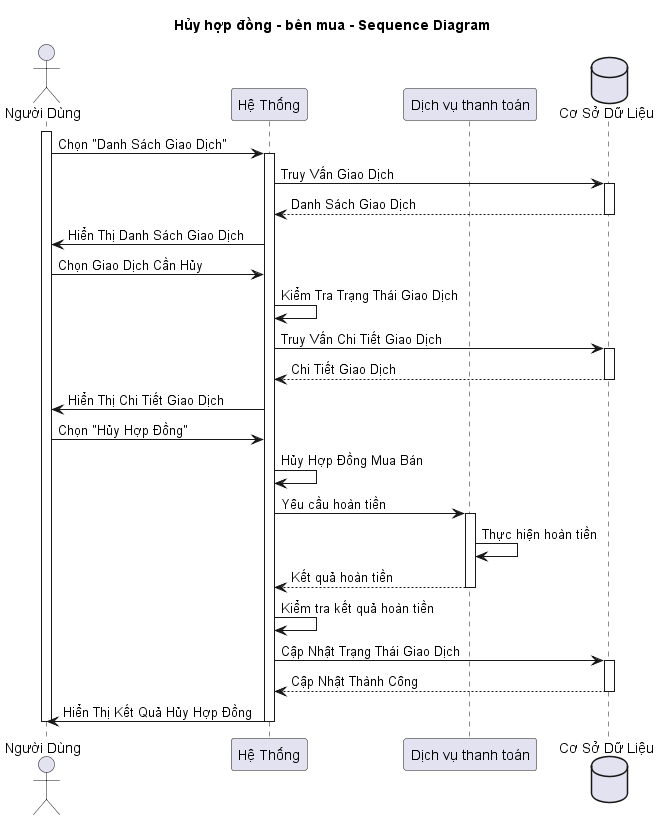

The diagram above was rendered by PlantUML. Its source (embedded in the PNG):
@startuml
title Hủy hợp đồng - bên mua - Sequence Diagram
actor "Người Dùng" as user
participant "Hệ Thống" as system
participant "Dịch vụ thanh toán" as paymentSystem
database "Cơ Sở Dữ Liệu" as database

activate user
user -> system: Chọn "Danh Sách Giao Dịch"
activate system
system -> database: Truy Vấn Giao Dịch
activate database
database --> system: Danh Sách Giao Dịch
deactivate database
system -> user: Hiển Thị Danh Sách Giao Dịch
user -> system: Chọn Giao Dịch Cần Hủy
system -> system: Kiểm Tra Trạng Thái Giao Dịch
system -> database: Truy Vấn Chi Tiết Giao Dịch
activate database
database --> system: Chi Tiết Giao Dịch
deactivate database
system -> user: Hiển Thị Chi Tiết Giao Dịch
user -> system: Chọn "Hủy Hợp Đồng"
system -> system: Hủy Hợp Đồng Mua Bán
system -> paymentSystem: Yêu cầu hoàn tiền
activate paymentSystem
paymentSystem -> paymentSystem: Thực hiện hoàn tiền
paymentSystem --> system: Kết quả hoàn tiền
deactivate paymentSystem
system -> system: Kiểm tra kết quả hoàn tiền
system -> database: Cập Nhật Trạng Thái Giao Dịch
activate database
database --> system: Cập Nhật Thành Công
deactivate database
system -> user: Hiển Thị Kết Quả Hủy Hợp Đồng
deactivate user
deactivate system
@enduml